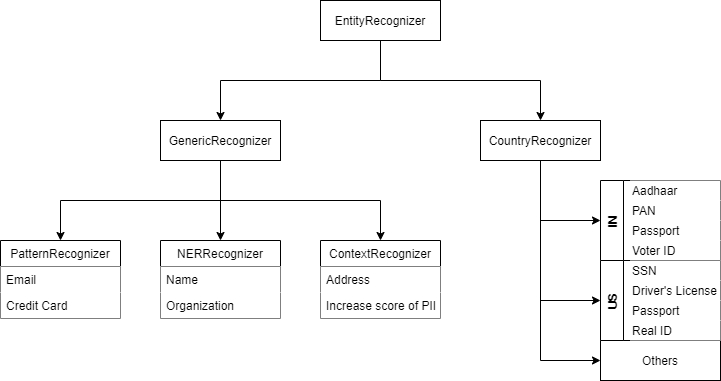

The diagram above was exported from draw.io. Its source (the exported page's mxGraphModel, read from the mxfile embedded in the PNG):
<mxGraphModel dx="2595" dy="1320" grid="1" gridSize="10" guides="1" tooltips="1" connect="1" arrows="1" fold="1" page="1" pageScale="1" pageWidth="980" pageHeight="690" background="#ffffff" math="0" shadow="0">
  <root>
    <mxCell id="0" />
    <mxCell id="1" parent="0" />
    <mxCell id="vUJsCA6E2ftNoY_NctKE-5" value="" style="edgeStyle=orthogonalEdgeStyle;rounded=0;orthogonalLoop=1;jettySize=auto;html=1;exitX=0.5;exitY=1;exitDx=0;exitDy=0;" edge="1" parent="1" source="vUJsCA6E2ftNoY_NctKE-1" target="vUJsCA6E2ftNoY_NctKE-4">
      <mxGeometry relative="1" as="geometry" />
    </mxCell>
    <mxCell id="vUJsCA6E2ftNoY_NctKE-7" value="" style="edgeStyle=orthogonalEdgeStyle;rounded=0;orthogonalLoop=1;jettySize=auto;html=1;exitX=0.5;exitY=1;exitDx=0;exitDy=0;entryX=0.5;entryY=0;entryDx=0;entryDy=0;" edge="1" parent="1" source="vUJsCA6E2ftNoY_NctKE-1" target="vUJsCA6E2ftNoY_NctKE-6">
      <mxGeometry relative="1" as="geometry">
        <Array as="points">
          <mxPoint x="510" y="235" />
          <mxPoint x="670" y="235" />
        </Array>
      </mxGeometry>
    </mxCell>
    <mxCell id="vUJsCA6E2ftNoY_NctKE-1" value="EntityRecognizer" style="rounded=0;whiteSpace=wrap;html=1;" vertex="1" parent="1">
      <mxGeometry x="450" y="155" width="120" height="40" as="geometry" />
    </mxCell>
    <mxCell id="vUJsCA6E2ftNoY_NctKE-9" value="" style="edgeStyle=orthogonalEdgeStyle;rounded=0;orthogonalLoop=1;jettySize=auto;html=1;exitX=0.5;exitY=1;exitDx=0;exitDy=0;entryX=0.5;entryY=0;entryDx=0;entryDy=0;" edge="1" parent="1" source="vUJsCA6E2ftNoY_NctKE-4" target="vUJsCA6E2ftNoY_NctKE-28">
      <mxGeometry relative="1" as="geometry">
        <mxPoint x="190.0000000000001" y="395" as="targetPoint" />
      </mxGeometry>
    </mxCell>
    <mxCell id="vUJsCA6E2ftNoY_NctKE-11" value="" style="edgeStyle=orthogonalEdgeStyle;rounded=0;orthogonalLoop=1;jettySize=auto;html=1;exitX=0.5;exitY=1;exitDx=0;exitDy=0;entryX=0.5;entryY=0;entryDx=0;entryDy=0;" edge="1" parent="1" source="vUJsCA6E2ftNoY_NctKE-4" target="vUJsCA6E2ftNoY_NctKE-38">
      <mxGeometry relative="1" as="geometry">
        <mxPoint x="510" y="395" as="targetPoint" />
      </mxGeometry>
    </mxCell>
    <mxCell id="vUJsCA6E2ftNoY_NctKE-19" value="" style="edgeStyle=orthogonalEdgeStyle;rounded=0;orthogonalLoop=1;jettySize=auto;html=1;entryX=0.5;entryY=0;entryDx=0;entryDy=0;" edge="1" parent="1" source="vUJsCA6E2ftNoY_NctKE-4" target="vUJsCA6E2ftNoY_NctKE-34">
      <mxGeometry relative="1" as="geometry">
        <mxPoint x="350" y="395" as="targetPoint" />
      </mxGeometry>
    </mxCell>
    <mxCell id="vUJsCA6E2ftNoY_NctKE-4" value="GenericRecognizer" style="whiteSpace=wrap;html=1;rounded=0;" vertex="1" parent="1">
      <mxGeometry x="290" y="275" width="120" height="40" as="geometry" />
    </mxCell>
    <mxCell id="vUJsCA6E2ftNoY_NctKE-13" value="" style="edgeStyle=orthogonalEdgeStyle;rounded=0;orthogonalLoop=1;jettySize=auto;html=1;entryX=0;entryY=0.5;entryDx=0;entryDy=0;" edge="1" parent="1" source="vUJsCA6E2ftNoY_NctKE-6" target="vUJsCA6E2ftNoY_NctKE-43">
      <mxGeometry relative="1" as="geometry">
        <mxPoint x="690" y="375" as="targetPoint" />
      </mxGeometry>
    </mxCell>
    <mxCell id="vUJsCA6E2ftNoY_NctKE-15" value="" style="edgeStyle=orthogonalEdgeStyle;rounded=0;orthogonalLoop=1;jettySize=auto;html=1;entryX=0;entryY=0.5;entryDx=0;entryDy=0;" edge="1" parent="1" source="vUJsCA6E2ftNoY_NctKE-6" target="vUJsCA6E2ftNoY_NctKE-49">
      <mxGeometry relative="1" as="geometry">
        <mxPoint x="690" y="455" as="targetPoint" />
      </mxGeometry>
    </mxCell>
    <mxCell id="vUJsCA6E2ftNoY_NctKE-17" value="" style="edgeStyle=orthogonalEdgeStyle;rounded=0;orthogonalLoop=1;jettySize=auto;html=1;entryX=0;entryY=0.5;entryDx=0;entryDy=0;" edge="1" parent="1" source="vUJsCA6E2ftNoY_NctKE-6" target="vUJsCA6E2ftNoY_NctKE-16">
      <mxGeometry relative="1" as="geometry" />
    </mxCell>
    <mxCell id="vUJsCA6E2ftNoY_NctKE-6" value="CountryRecognizer" style="whiteSpace=wrap;html=1;rounded=0;" vertex="1" parent="1">
      <mxGeometry x="610" y="275" width="120" height="40" as="geometry" />
    </mxCell>
    <mxCell id="vUJsCA6E2ftNoY_NctKE-16" value="Others" style="whiteSpace=wrap;html=1;rounded=0;" vertex="1" parent="1">
      <mxGeometry x="730" y="495" width="120" height="40" as="geometry" />
    </mxCell>
    <mxCell id="vUJsCA6E2ftNoY_NctKE-28" value="PatternRecognizer" style="swimlane;fontStyle=0;childLayout=stackLayout;horizontal=1;startSize=26;horizontalStack=0;resizeParent=1;resizeParentMax=0;resizeLast=0;collapsible=1;marginBottom=0;strokeColor=#000000;" vertex="1" parent="1">
      <mxGeometry x="130" y="395" width="120" height="78" as="geometry" />
    </mxCell>
    <mxCell id="vUJsCA6E2ftNoY_NctKE-29" value="Email" style="text;strokeColor=none;align=left;verticalAlign=top;spacingLeft=4;spacingRight=4;overflow=hidden;rotatable=0;points=[[0,0.5],[1,0.5]];portConstraint=eastwest;fillColor=#ffffff;" vertex="1" parent="vUJsCA6E2ftNoY_NctKE-28">
      <mxGeometry y="26" width="120" height="26" as="geometry" />
    </mxCell>
    <mxCell id="vUJsCA6E2ftNoY_NctKE-30" value="Credit Card" style="text;strokeColor=none;align=left;verticalAlign=top;spacingLeft=4;spacingRight=4;overflow=hidden;rotatable=0;points=[[0,0.5],[1,0.5]];portConstraint=eastwest;fillColor=#ffffff;" vertex="1" parent="vUJsCA6E2ftNoY_NctKE-28">
      <mxGeometry y="52" width="120" height="26" as="geometry" />
    </mxCell>
    <mxCell id="vUJsCA6E2ftNoY_NctKE-34" value="NERRecognizer" style="swimlane;fontStyle=0;childLayout=stackLayout;horizontal=1;startSize=26;horizontalStack=0;resizeParent=1;resizeParentMax=0;resizeLast=0;collapsible=1;marginBottom=0;strokeColor=#000000;" vertex="1" parent="1">
      <mxGeometry x="290" y="395" width="120" height="78" as="geometry" />
    </mxCell>
    <mxCell id="vUJsCA6E2ftNoY_NctKE-35" value="Name" style="text;strokeColor=none;align=left;verticalAlign=top;spacingLeft=4;spacingRight=4;overflow=hidden;rotatable=0;points=[[0,0.5],[1,0.5]];portConstraint=eastwest;fillColor=#ffffff;" vertex="1" parent="vUJsCA6E2ftNoY_NctKE-34">
      <mxGeometry y="26" width="120" height="26" as="geometry" />
    </mxCell>
    <mxCell id="vUJsCA6E2ftNoY_NctKE-36" value="Organization" style="text;strokeColor=none;align=left;verticalAlign=top;spacingLeft=4;spacingRight=4;overflow=hidden;rotatable=0;points=[[0,0.5],[1,0.5]];portConstraint=eastwest;fillColor=#ffffff;" vertex="1" parent="vUJsCA6E2ftNoY_NctKE-34">
      <mxGeometry y="52" width="120" height="26" as="geometry" />
    </mxCell>
    <mxCell id="vUJsCA6E2ftNoY_NctKE-38" value="ContextRecognizer" style="swimlane;fontStyle=0;childLayout=stackLayout;horizontal=1;startSize=26;horizontalStack=0;resizeParent=1;resizeParentMax=0;resizeLast=0;collapsible=1;marginBottom=0;strokeColor=#000000;" vertex="1" parent="1">
      <mxGeometry x="450" y="395" width="120" height="78" as="geometry">
        <mxRectangle x="510" y="475" width="130" height="26" as="alternateBounds" />
      </mxGeometry>
    </mxCell>
    <mxCell id="vUJsCA6E2ftNoY_NctKE-39" value="Address" style="text;strokeColor=none;align=left;verticalAlign=top;spacingLeft=4;spacingRight=4;overflow=hidden;rotatable=0;points=[[0,0.5],[1,0.5]];portConstraint=eastwest;fillColor=#ffffff;" vertex="1" parent="vUJsCA6E2ftNoY_NctKE-38">
      <mxGeometry y="26" width="120" height="26" as="geometry" />
    </mxCell>
    <mxCell id="vUJsCA6E2ftNoY_NctKE-40" value="Increase score of PII" style="text;strokeColor=none;align=left;verticalAlign=top;spacingLeft=4;spacingRight=4;overflow=hidden;rotatable=0;points=[[0,0.5],[1,0.5]];portConstraint=eastwest;fillColor=#ffffff;" vertex="1" parent="vUJsCA6E2ftNoY_NctKE-38">
      <mxGeometry y="52" width="120" height="26" as="geometry" />
    </mxCell>
    <mxCell id="vUJsCA6E2ftNoY_NctKE-43" value="IN" style="swimlane;horizontal=0;strokeColor=#000000;" vertex="1" parent="1">
      <mxGeometry x="730" y="335" width="120" height="80" as="geometry" />
    </mxCell>
    <mxCell id="vUJsCA6E2ftNoY_NctKE-45" value="Aadhaar" style="text;html=1;strokeColor=none;align=left;verticalAlign=middle;whiteSpace=wrap;rounded=0;fillColor=#ffffff;" vertex="1" parent="vUJsCA6E2ftNoY_NctKE-43">
      <mxGeometry x="30" width="90" height="20" as="geometry" />
    </mxCell>
    <mxCell id="vUJsCA6E2ftNoY_NctKE-46" value="PAN" style="text;html=1;strokeColor=none;align=left;verticalAlign=middle;whiteSpace=wrap;rounded=0;fillColor=#ffffff;" vertex="1" parent="vUJsCA6E2ftNoY_NctKE-43">
      <mxGeometry x="30" y="20" width="90" height="20" as="geometry" />
    </mxCell>
    <mxCell id="vUJsCA6E2ftNoY_NctKE-47" value="Passport" style="text;html=1;strokeColor=none;align=left;verticalAlign=middle;whiteSpace=wrap;rounded=0;fillColor=#ffffff;" vertex="1" parent="vUJsCA6E2ftNoY_NctKE-43">
      <mxGeometry x="30" y="40" width="90" height="20" as="geometry" />
    </mxCell>
    <mxCell id="vUJsCA6E2ftNoY_NctKE-48" value="Voter ID" style="text;html=1;strokeColor=none;align=left;verticalAlign=middle;whiteSpace=wrap;rounded=0;fillColor=#ffffff;" vertex="1" parent="vUJsCA6E2ftNoY_NctKE-43">
      <mxGeometry x="30" y="60" width="90" height="20" as="geometry" />
    </mxCell>
    <mxCell id="vUJsCA6E2ftNoY_NctKE-49" value="US" style="swimlane;horizontal=0;strokeColor=#000000;" vertex="1" parent="1">
      <mxGeometry x="730" y="415" width="120" height="80" as="geometry" />
    </mxCell>
    <mxCell id="vUJsCA6E2ftNoY_NctKE-50" value="SSN" style="text;html=1;strokeColor=none;align=left;verticalAlign=middle;whiteSpace=wrap;rounded=0;fillColor=#ffffff;" vertex="1" parent="vUJsCA6E2ftNoY_NctKE-49">
      <mxGeometry x="30" width="90" height="20" as="geometry" />
    </mxCell>
    <mxCell id="vUJsCA6E2ftNoY_NctKE-51" value="Driver's License" style="text;html=1;strokeColor=none;align=left;verticalAlign=middle;whiteSpace=wrap;rounded=0;fillColor=#ffffff;" vertex="1" parent="vUJsCA6E2ftNoY_NctKE-49">
      <mxGeometry x="30" y="20" width="90" height="20" as="geometry" />
    </mxCell>
    <mxCell id="vUJsCA6E2ftNoY_NctKE-52" value="Passport" style="text;html=1;strokeColor=none;align=left;verticalAlign=middle;whiteSpace=wrap;rounded=0;fillColor=#ffffff;" vertex="1" parent="vUJsCA6E2ftNoY_NctKE-49">
      <mxGeometry x="30" y="40" width="90" height="20" as="geometry" />
    </mxCell>
    <mxCell id="vUJsCA6E2ftNoY_NctKE-53" value="Real ID" style="text;html=1;strokeColor=none;align=left;verticalAlign=middle;whiteSpace=wrap;rounded=0;fillColor=#ffffff;" vertex="1" parent="vUJsCA6E2ftNoY_NctKE-49">
      <mxGeometry x="30" y="60" width="90" height="20" as="geometry" />
    </mxCell>
  </root>
</mxGraphModel>